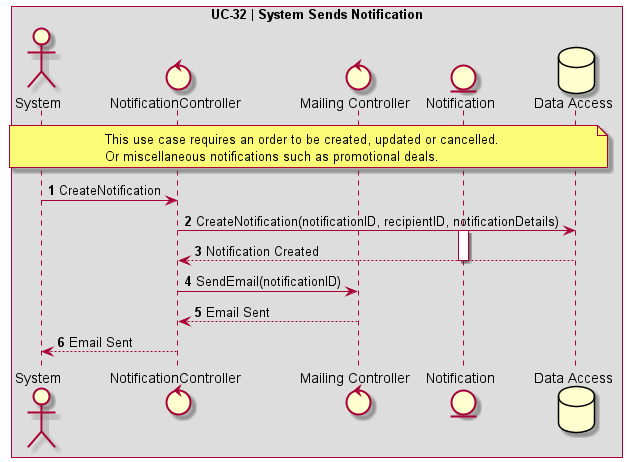

The diagram above was rendered by PlantUML. Its source (embedded in the PNG):
@startuml UC-32 | System Sends Notification

' Formatting
Autonumber
skinparam BoxPadding 10
skinparam ParticipantPadding 10
box "UC-32 | System Sends Notification"

' Actors
actor System as "System"
control NotificationController as "NotificationController"
control MailingController as "Mailing Controller"
entity Notification as "Notification"
database DB as "Data Access"

' Code
note over System,DB
This use case requires an order to be created, updated or cancelled.
Or miscellaneous notifications such as promotional deals.
end note
System -> NotificationController: CreateNotification
NotificationController -> DB: CreateNotification(notificationID, recipientID, notificationDetails)
activate Notification
DB --> NotificationController: Notification Created
deactivate Notification

NotificationController -> MailingController: SendEmail(notificationID)
MailingController --> NotificationController: Email Sent
NotificationController --> System: Email Sent
@enduml